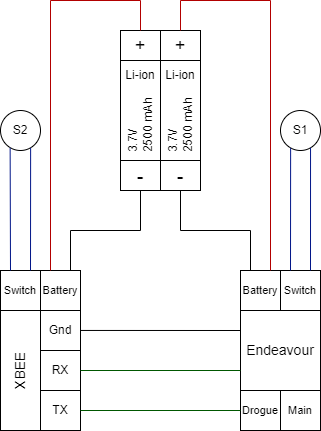

The diagram above was exported from draw.io. Its source (the exported page's mxGraphModel, read from the mxfile embedded in the PNG):
<mxGraphModel dx="880" dy="528" grid="1" gridSize="10" guides="1" tooltips="1" connect="1" arrows="1" fold="1" page="1" pageScale="1" pageWidth="850" pageHeight="1100" math="0" shadow="0">
  <root>
    <mxCell id="0" />
    <mxCell id="1" parent="0" />
    <mxCell id="G0nVyVaL9UhPveKDC-I7-1" value="" style="rounded=0;whiteSpace=wrap;html=1;direction=south;" parent="1" vertex="1">
      <mxGeometry x="400" y="190" width="40" height="100" as="geometry" />
    </mxCell>
    <mxCell id="G0nVyVaL9UhPveKDC-I7-2" value="" style="rounded=0;whiteSpace=wrap;html=1;direction=south;" parent="1" vertex="1">
      <mxGeometry x="440" y="190" width="40" height="100" as="geometry" />
    </mxCell>
    <mxCell id="G0nVyVaL9UhPveKDC-I7-3" value="&lt;font style=&quot;font-size: 20px;&quot;&gt;-&lt;/font&gt;" style="rounded=0;whiteSpace=wrap;html=1;direction=north;" parent="1" vertex="1">
      <mxGeometry x="400" y="290" width="40" height="30" as="geometry" />
    </mxCell>
    <mxCell id="G0nVyVaL9UhPveKDC-I7-4" value="&lt;font style=&quot;font-size: 20px;&quot;&gt;-&lt;/font&gt;" style="rounded=0;whiteSpace=wrap;html=1;direction=south;" parent="1" vertex="1">
      <mxGeometry x="440" y="290" width="40" height="30" as="geometry" />
    </mxCell>
    <mxCell id="G0nVyVaL9UhPveKDC-I7-5" value="&lt;font style=&quot;font-size: 18px;&quot;&gt;+&lt;/font&gt;" style="rounded=0;whiteSpace=wrap;html=1;direction=south;" parent="1" vertex="1">
      <mxGeometry x="440" y="160" width="40" height="30" as="geometry" />
    </mxCell>
    <mxCell id="G0nVyVaL9UhPveKDC-I7-6" value="&lt;font style=&quot;font-size: 18px;&quot;&gt;+&lt;/font&gt;" style="rounded=0;whiteSpace=wrap;html=1;direction=south;" parent="1" vertex="1">
      <mxGeometry x="400" y="160" width="40" height="30" as="geometry" />
    </mxCell>
    <mxCell id="G0nVyVaL9UhPveKDC-I7-7" value="&lt;font style=&quot;font-size: 14px;&quot;&gt;Endeavour&lt;/font&gt;" style="rounded=0;whiteSpace=wrap;html=1;" parent="1" vertex="1">
      <mxGeometry x="520" y="440" width="80" height="80" as="geometry" />
    </mxCell>
    <mxCell id="G0nVyVaL9UhPveKDC-I7-8" value="&lt;font style=&quot;font-size: 11px;&quot;&gt;Battery&lt;/font&gt;" style="rounded=0;whiteSpace=wrap;html=1;" parent="1" vertex="1">
      <mxGeometry x="520" y="400" width="40" height="40" as="geometry" />
    </mxCell>
    <mxCell id="G0nVyVaL9UhPveKDC-I7-9" value="&lt;font style=&quot;font-size: 11px;&quot;&gt;Switch&lt;/font&gt;" style="rounded=0;whiteSpace=wrap;html=1;" parent="1" vertex="1">
      <mxGeometry x="560" y="400" width="40" height="40" as="geometry" />
    </mxCell>
    <mxCell id="G0nVyVaL9UhPveKDC-I7-10" value="&lt;font style=&quot;font-size: 11px;&quot;&gt;Main&lt;/font&gt;" style="rounded=0;whiteSpace=wrap;html=1;" parent="1" vertex="1">
      <mxGeometry x="560" y="520" width="40" height="40" as="geometry" />
    </mxCell>
    <mxCell id="G0nVyVaL9UhPveKDC-I7-11" value="&lt;font style=&quot;font-size: 11px;&quot;&gt;Drogue&lt;/font&gt;" style="rounded=0;whiteSpace=wrap;html=1;" parent="1" vertex="1">
      <mxGeometry x="520" y="520" width="40" height="40" as="geometry" />
    </mxCell>
    <mxCell id="G0nVyVaL9UhPveKDC-I7-12" value="" style="rounded=0;whiteSpace=wrap;html=1;direction=south;" parent="1" vertex="1">
      <mxGeometry x="280" y="440" width="40" height="120" as="geometry" />
    </mxCell>
    <mxCell id="G0nVyVaL9UhPveKDC-I7-13" value="Gnd" style="rounded=0;whiteSpace=wrap;html=1;" parent="1" vertex="1">
      <mxGeometry x="320" y="440" width="40" height="40" as="geometry" />
    </mxCell>
    <mxCell id="G0nVyVaL9UhPveKDC-I7-14" value="&lt;font style=&quot;font-size: 11px;&quot;&gt;Battery&lt;/font&gt;" style="rounded=0;whiteSpace=wrap;html=1;" parent="1" vertex="1">
      <mxGeometry x="320" y="400" width="40" height="40" as="geometry" />
    </mxCell>
    <mxCell id="G0nVyVaL9UhPveKDC-I7-15" value="&lt;font style=&quot;font-size: 11px;&quot;&gt;Switch&lt;/font&gt;" style="rounded=0;whiteSpace=wrap;html=1;" parent="1" vertex="1">
      <mxGeometry x="280" y="400" width="40" height="40" as="geometry" />
    </mxCell>
    <mxCell id="G0nVyVaL9UhPveKDC-I7-16" value="RX" style="rounded=0;whiteSpace=wrap;html=1;" parent="1" vertex="1">
      <mxGeometry x="320" y="480" width="40" height="40" as="geometry" />
    </mxCell>
    <mxCell id="G0nVyVaL9UhPveKDC-I7-17" value="TX" style="rounded=0;whiteSpace=wrap;html=1;" parent="1" vertex="1">
      <mxGeometry x="320" y="520" width="40" height="40" as="geometry" />
    </mxCell>
    <mxCell id="G0nVyVaL9UhPveKDC-I7-20" value="&lt;font style=&quot;font-size: 14px;&quot;&gt;XBEE&lt;/font&gt;" style="text;html=1;strokeColor=none;fillColor=none;align=center;verticalAlign=middle;whiteSpace=wrap;rounded=0;rotation=270;" parent="1" vertex="1">
      <mxGeometry x="270" y="485" width="60" height="30" as="geometry" />
    </mxCell>
    <mxCell id="G0nVyVaL9UhPveKDC-I7-21" value="S1" style="ellipse;whiteSpace=wrap;html=1;aspect=fixed;" parent="1" vertex="1">
      <mxGeometry x="560" y="240" width="40" height="40" as="geometry" />
    </mxCell>
    <mxCell id="G0nVyVaL9UhPveKDC-I7-22" value="S2" style="ellipse;whiteSpace=wrap;html=1;aspect=fixed;" parent="1" vertex="1">
      <mxGeometry x="280" y="240" width="40" height="40" as="geometry" />
    </mxCell>
    <mxCell id="G0nVyVaL9UhPveKDC-I7-23" value="" style="endArrow=none;html=1;rounded=0;exitX=0.25;exitY=0;exitDx=0;exitDy=0;entryX=0.241;entryY=0.934;entryDx=0;entryDy=0;entryPerimeter=0;fillColor=#0050ef;strokeColor=#021688;" parent="1" source="G0nVyVaL9UhPveKDC-I7-15" target="G0nVyVaL9UhPveKDC-I7-22" edge="1">
      <mxGeometry width="50" height="50" relative="1" as="geometry">
        <mxPoint x="420" y="320" as="sourcePoint" />
        <mxPoint x="470" y="270" as="targetPoint" />
      </mxGeometry>
    </mxCell>
    <mxCell id="G0nVyVaL9UhPveKDC-I7-24" value="" style="endArrow=none;html=1;rounded=0;entryX=0.753;entryY=0.936;entryDx=0;entryDy=0;entryPerimeter=0;exitX=0.75;exitY=0;exitDx=0;exitDy=0;strokeColor=#021688;" parent="1" source="G0nVyVaL9UhPveKDC-I7-15" target="G0nVyVaL9UhPveKDC-I7-22" edge="1">
      <mxGeometry width="50" height="50" relative="1" as="geometry">
        <mxPoint x="310" y="390" as="sourcePoint" />
        <mxPoint x="310" y="280" as="targetPoint" />
      </mxGeometry>
    </mxCell>
    <mxCell id="G0nVyVaL9UhPveKDC-I7-25" value="" style="endArrow=none;html=1;rounded=0;entryX=0.253;entryY=0.938;entryDx=0;entryDy=0;entryPerimeter=0;exitX=0.25;exitY=0;exitDx=0;exitDy=0;strokeColor=#021688;" parent="1" source="G0nVyVaL9UhPveKDC-I7-9" target="G0nVyVaL9UhPveKDC-I7-21" edge="1">
      <mxGeometry width="50" height="50" relative="1" as="geometry">
        <mxPoint x="570" y="390" as="sourcePoint" />
        <mxPoint x="570" y="277" as="targetPoint" />
      </mxGeometry>
    </mxCell>
    <mxCell id="G0nVyVaL9UhPveKDC-I7-26" value="" style="endArrow=none;html=1;rounded=0;exitX=0.75;exitY=0;exitDx=0;exitDy=0;entryX=0.751;entryY=0.933;entryDx=0;entryDy=0;entryPerimeter=0;strokeColor=#021688;" parent="1" source="G0nVyVaL9UhPveKDC-I7-9" target="G0nVyVaL9UhPveKDC-I7-21" edge="1">
      <mxGeometry width="50" height="50" relative="1" as="geometry">
        <mxPoint x="590" y="390" as="sourcePoint" />
        <mxPoint x="590" y="280" as="targetPoint" />
      </mxGeometry>
    </mxCell>
    <mxCell id="G0nVyVaL9UhPveKDC-I7-27" value="" style="endArrow=none;html=1;rounded=0;exitX=0.25;exitY=0;exitDx=0;exitDy=0;entryX=0;entryY=0.5;entryDx=0;entryDy=0;fillColor=#e51400;strokeColor=#B20000;" parent="1" source="G0nVyVaL9UhPveKDC-I7-14" target="G0nVyVaL9UhPveKDC-I7-6" edge="1">
      <mxGeometry width="50" height="50" relative="1" as="geometry">
        <mxPoint x="330" y="390" as="sourcePoint" />
        <mxPoint x="410" y="140" as="targetPoint" />
        <Array as="points">
          <mxPoint x="330" y="130" />
          <mxPoint x="420" y="130" />
        </Array>
      </mxGeometry>
    </mxCell>
    <mxCell id="G0nVyVaL9UhPveKDC-I7-28" value="" style="endArrow=none;html=1;rounded=0;exitX=0.75;exitY=0;exitDx=0;exitDy=0;entryX=0;entryY=0.5;entryDx=0;entryDy=0;fillColor=#e51400;strokeColor=#B20000;" parent="1" source="G0nVyVaL9UhPveKDC-I7-8" target="G0nVyVaL9UhPveKDC-I7-5" edge="1">
      <mxGeometry width="50" height="50" relative="1" as="geometry">
        <mxPoint x="490" y="410" as="sourcePoint" />
        <mxPoint x="560" y="171" as="targetPoint" />
        <Array as="points">
          <mxPoint x="550" y="130" />
          <mxPoint x="460" y="130" />
        </Array>
      </mxGeometry>
    </mxCell>
    <mxCell id="G0nVyVaL9UhPveKDC-I7-29" value="" style="endArrow=none;html=1;rounded=0;exitX=0.25;exitY=0;exitDx=0;exitDy=0;entryX=1;entryY=0.5;entryDx=0;entryDy=0;" parent="1" source="G0nVyVaL9UhPveKDC-I7-8" target="G0nVyVaL9UhPveKDC-I7-4" edge="1">
      <mxGeometry width="50" height="50" relative="1" as="geometry">
        <mxPoint x="570" y="400" as="sourcePoint" />
        <mxPoint x="470" y="150" as="targetPoint" />
        <Array as="points">
          <mxPoint x="530" y="360" />
          <mxPoint x="460" y="360" />
        </Array>
      </mxGeometry>
    </mxCell>
    <mxCell id="G0nVyVaL9UhPveKDC-I7-30" value="" style="endArrow=none;html=1;rounded=0;exitX=0.75;exitY=0;exitDx=0;exitDy=0;entryX=0;entryY=0.5;entryDx=0;entryDy=0;" parent="1" source="G0nVyVaL9UhPveKDC-I7-14" target="G0nVyVaL9UhPveKDC-I7-3" edge="1">
      <mxGeometry width="50" height="50" relative="1" as="geometry">
        <mxPoint x="350" y="410" as="sourcePoint" />
        <mxPoint x="420" y="171" as="targetPoint" />
        <Array as="points">
          <mxPoint x="350" y="360" />
          <mxPoint x="420" y="360" />
        </Array>
      </mxGeometry>
    </mxCell>
    <mxCell id="G0nVyVaL9UhPveKDC-I7-31" value="" style="endArrow=none;html=1;rounded=0;exitX=1;exitY=0.5;exitDx=0;exitDy=0;entryX=0;entryY=0.25;entryDx=0;entryDy=0;" parent="1" target="G0nVyVaL9UhPveKDC-I7-7" edge="1">
      <mxGeometry width="50" height="50" relative="1" as="geometry">
        <mxPoint x="360" y="459.95" as="sourcePoint" />
        <mxPoint x="510" y="460" as="targetPoint" />
      </mxGeometry>
    </mxCell>
    <mxCell id="G0nVyVaL9UhPveKDC-I7-32" value="" style="endArrow=none;html=1;rounded=0;exitX=1;exitY=0.5;exitDx=0;exitDy=0;entryX=0;entryY=0.75;entryDx=0;entryDy=0;fillColor=#008a00;strokeColor=#005700;" parent="1" source="G0nVyVaL9UhPveKDC-I7-16" target="G0nVyVaL9UhPveKDC-I7-7" edge="1">
      <mxGeometry width="50" height="50" relative="1" as="geometry">
        <mxPoint x="360" y="499.8" as="sourcePoint" />
        <mxPoint x="510" y="500" as="targetPoint" />
      </mxGeometry>
    </mxCell>
    <mxCell id="G0nVyVaL9UhPveKDC-I7-33" value="" style="endArrow=none;html=1;rounded=0;exitX=1;exitY=0.5;exitDx=0;exitDy=0;entryX=0;entryY=0.5;entryDx=0;entryDy=0;fillColor=#008a00;strokeColor=#005700;" parent="1" source="G0nVyVaL9UhPveKDC-I7-17" target="G0nVyVaL9UhPveKDC-I7-11" edge="1">
      <mxGeometry width="50" height="50" relative="1" as="geometry">
        <mxPoint x="360" y="539.8" as="sourcePoint" />
        <mxPoint x="510" y="540" as="targetPoint" />
      </mxGeometry>
    </mxCell>
    <mxCell id="7NPMML_qUicFsXGsV0_u-2" value="Li-ion" style="text;html=1;strokeColor=none;fillColor=none;align=center;verticalAlign=middle;whiteSpace=wrap;rounded=0;" parent="1" vertex="1">
      <mxGeometry x="390" y="190" width="60" height="30" as="geometry" />
    </mxCell>
    <mxCell id="7NPMML_qUicFsXGsV0_u-3" value="Li-ion" style="text;html=1;strokeColor=none;fillColor=none;align=center;verticalAlign=middle;whiteSpace=wrap;rounded=0;" parent="1" vertex="1">
      <mxGeometry x="430" y="190" width="60" height="30" as="geometry" />
    </mxCell>
    <mxCell id="7NPMML_qUicFsXGsV0_u-4" value="&lt;div style=&quot;text-align: left;&quot;&gt;&lt;span style=&quot;background-color: initial;&quot;&gt;3.7V&amp;nbsp;&lt;/span&gt;&lt;/div&gt;&lt;div style=&quot;text-align: left;&quot;&gt;&lt;span style=&quot;background-color: initial;&quot;&gt;2500 mAh&lt;/span&gt;&lt;/div&gt;" style="text;html=1;strokeColor=none;fillColor=none;align=center;verticalAlign=middle;whiteSpace=wrap;rounded=0;rotation=-90;" parent="1" vertex="1">
      <mxGeometry x="390" y="240" width="60" height="30" as="geometry" />
    </mxCell>
    <mxCell id="7NPMML_qUicFsXGsV0_u-5" value="&lt;div style=&quot;text-align: left;&quot;&gt;&lt;span style=&quot;background-color: initial;&quot;&gt;3.7V&amp;nbsp;&lt;/span&gt;&lt;/div&gt;&lt;div style=&quot;text-align: left;&quot;&gt;&lt;span style=&quot;background-color: initial;&quot;&gt;2500 mAh&lt;/span&gt;&lt;/div&gt;" style="text;html=1;strokeColor=none;fillColor=none;align=center;verticalAlign=middle;whiteSpace=wrap;rounded=0;rotation=-90;" parent="1" vertex="1">
      <mxGeometry x="430" y="240" width="60" height="30" as="geometry" />
    </mxCell>
  </root>
</mxGraphModel>